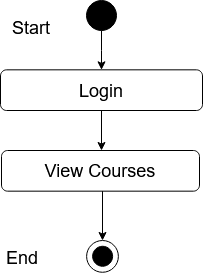

The diagram above was exported from draw.io. Its source (the exported page's mxGraphModel, read from the mxfile embedded in the PNG):
<mxGraphModel dx="1422" dy="780" grid="1" gridSize="10" guides="1" tooltips="1" connect="1" arrows="1" fold="1" page="1" pageScale="1" pageWidth="850" pageHeight="1100" math="0" shadow="0">
  <root>
    <mxCell id="0" />
    <mxCell id="1" parent="0" />
    <mxCell id="xTErhx5t3UV3jYsMmCFe-1" value="" style="edgeStyle=orthogonalEdgeStyle;rounded=0;orthogonalLoop=1;jettySize=auto;html=1;entryX=0.5;entryY=0;entryDx=0;entryDy=0;" edge="1" parent="1" source="xTErhx5t3UV3jYsMmCFe-2" target="xTErhx5t3UV3jYsMmCFe-5">
      <mxGeometry relative="1" as="geometry">
        <mxPoint x="387" y="168" as="targetPoint" />
      </mxGeometry>
    </mxCell>
    <mxCell id="xTErhx5t3UV3jYsMmCFe-2" value="" style="ellipse;whiteSpace=wrap;html=1;aspect=fixed;fillColor=#000000;" vertex="1" parent="1">
      <mxGeometry x="372" y="110" width="30" height="30" as="geometry" />
    </mxCell>
    <mxCell id="xTErhx5t3UV3jYsMmCFe-3" value="Success" style="text;html=1;strokeColor=none;fillColor=none;align=center;verticalAlign=middle;whiteSpace=wrap;rounded=0;" vertex="1" parent="1">
      <mxGeometry x="407" y="210" as="geometry" />
    </mxCell>
    <mxCell id="xTErhx5t3UV3jYsMmCFe-5" value="&lt;font style=&quot;font-size: 18px&quot;&gt;Login&lt;br&gt;&lt;/font&gt;" style="rounded=1;whiteSpace=wrap;html=1;fillColor=#FFFFFF;" vertex="1" parent="1">
      <mxGeometry x="286" y="179.33000000000004" width="202" height="40.67" as="geometry" />
    </mxCell>
    <mxCell id="xTErhx5t3UV3jYsMmCFe-6" value="" style="endArrow=classic;html=1;exitX=0.5;exitY=1;exitDx=0;exitDy=0;entryX=0.5;entryY=0;entryDx=0;entryDy=0;" edge="1" parent="1" source="xTErhx5t3UV3jYsMmCFe-5">
      <mxGeometry width="50" height="50" relative="1" as="geometry">
        <mxPoint x="367" y="300" as="sourcePoint" />
        <mxPoint x="387" y="260" as="targetPoint" />
      </mxGeometry>
    </mxCell>
    <mxCell id="xTErhx5t3UV3jYsMmCFe-9" value="&lt;font style=&quot;font-size: 18px&quot;&gt;View Courses&lt;br&gt;&lt;/font&gt;" style="rounded=1;whiteSpace=wrap;html=1;fillColor=#FFFFFF;" vertex="1" parent="1">
      <mxGeometry x="287" y="260" width="198" height="40.67" as="geometry" />
    </mxCell>
    <mxCell id="xTErhx5t3UV3jYsMmCFe-10" value="" style="ellipse;whiteSpace=wrap;html=1;aspect=fixed;fillColor=#FFFFFF;" vertex="1" parent="1">
      <mxGeometry x="372.11" y="350" width="31.78" height="31.78" as="geometry" />
    </mxCell>
    <mxCell id="xTErhx5t3UV3jYsMmCFe-11" value="" style="ellipse;whiteSpace=wrap;html=1;aspect=fixed;fillColor=#000000;" vertex="1" parent="1">
      <mxGeometry x="378.11" y="355.78" width="20" height="20" as="geometry" />
    </mxCell>
    <mxCell id="xTErhx5t3UV3jYsMmCFe-14" value="" style="endArrow=classic;html=1;entryX=0.5;entryY=0;entryDx=0;entryDy=0;exitX=0.5;exitY=1;exitDx=0;exitDy=0;" edge="1" parent="1">
      <mxGeometry width="50" height="50" relative="1" as="geometry">
        <mxPoint x="388" y="300.6700000000001" as="sourcePoint" />
        <mxPoint x="388.0000000000002" y="350" as="targetPoint" />
      </mxGeometry>
    </mxCell>
    <mxCell id="xTErhx5t3UV3jYsMmCFe-19" value="&lt;font style=&quot;font-size: 18px&quot;&gt;End&lt;/font&gt;" style="text;whiteSpace=wrap;html=1;" vertex="1" parent="1">
      <mxGeometry x="290" y="350" width="130" height="30" as="geometry" />
    </mxCell>
    <mxCell id="xTErhx5t3UV3jYsMmCFe-20" value="&lt;font style=&quot;font-size: 18px&quot;&gt;Start&lt;/font&gt;" style="text;whiteSpace=wrap;html=1;" vertex="1" parent="1">
      <mxGeometry x="296" y="120" width="130" height="30" as="geometry" />
    </mxCell>
  </root>
</mxGraphModel>